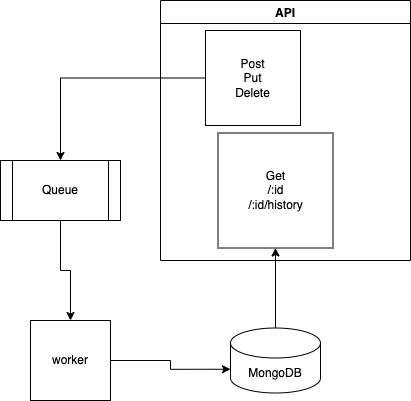

The diagram above was exported from draw.io. Its source (the exported page's mxGraphModel, read from the mxfile embedded in the PNG):
<mxGraphModel dx="1049" dy="586" grid="1" gridSize="10" guides="1" tooltips="1" connect="1" arrows="1" fold="1" page="1" pageScale="1" pageWidth="850" pageHeight="1100" math="0" shadow="0">
  <root>
    <mxCell id="0" />
    <mxCell id="1" parent="0" />
    <mxCell id="8MjKs-7aoaMLQks-yeIM-15" style="edgeStyle=orthogonalEdgeStyle;rounded=0;orthogonalLoop=1;jettySize=auto;html=1;entryX=0.5;entryY=1;entryDx=0;entryDy=0;" edge="1" parent="1" source="8MjKs-7aoaMLQks-yeIM-1" target="8MjKs-7aoaMLQks-yeIM-7">
      <mxGeometry relative="1" as="geometry" />
    </mxCell>
    <mxCell id="8MjKs-7aoaMLQks-yeIM-1" value="MongoDB" style="shape=cylinder3;whiteSpace=wrap;html=1;boundedLbl=1;backgroundOutline=1;size=15;" vertex="1" parent="1">
      <mxGeometry x="530" y="407.5" width="90" height="65" as="geometry" />
    </mxCell>
    <mxCell id="8MjKs-7aoaMLQks-yeIM-17" style="edgeStyle=orthogonalEdgeStyle;rounded=0;orthogonalLoop=1;jettySize=auto;html=1;" edge="1" parent="1" source="8MjKs-7aoaMLQks-yeIM-2" target="8MjKs-7aoaMLQks-yeIM-3">
      <mxGeometry relative="1" as="geometry" />
    </mxCell>
    <mxCell id="8MjKs-7aoaMLQks-yeIM-2" value="Queue" style="shape=process;whiteSpace=wrap;html=1;backgroundOutline=1;" vertex="1" parent="1">
      <mxGeometry x="300" y="240" width="120" height="60" as="geometry" />
    </mxCell>
    <mxCell id="8MjKs-7aoaMLQks-yeIM-19" style="edgeStyle=orthogonalEdgeStyle;rounded=0;orthogonalLoop=1;jettySize=auto;html=1;entryX=0;entryY=0;entryDx=0;entryDy=41.25;entryPerimeter=0;" edge="1" parent="1" source="8MjKs-7aoaMLQks-yeIM-3" target="8MjKs-7aoaMLQks-yeIM-1">
      <mxGeometry relative="1" as="geometry" />
    </mxCell>
    <mxCell id="8MjKs-7aoaMLQks-yeIM-3" value="worker" style="whiteSpace=wrap;html=1;aspect=fixed;" vertex="1" parent="1">
      <mxGeometry x="330" y="400" width="80" height="80" as="geometry" />
    </mxCell>
    <mxCell id="8MjKs-7aoaMLQks-yeIM-16" style="edgeStyle=orthogonalEdgeStyle;rounded=0;orthogonalLoop=1;jettySize=auto;html=1;entryX=0.5;entryY=0;entryDx=0;entryDy=0;" edge="1" parent="1" source="8MjKs-7aoaMLQks-yeIM-8" target="8MjKs-7aoaMLQks-yeIM-2">
      <mxGeometry relative="1" as="geometry" />
    </mxCell>
    <mxCell id="8MjKs-7aoaMLQks-yeIM-8" value="Post&lt;br&gt;Put&lt;br&gt;Delete" style="whiteSpace=wrap;html=1;aspect=fixed;" vertex="1" parent="1">
      <mxGeometry x="505" y="110" width="95" height="95" as="geometry" />
    </mxCell>
    <mxCell id="8MjKs-7aoaMLQks-yeIM-18" value="API" style="swimlane;" vertex="1" parent="1">
      <mxGeometry x="460" y="80" width="250" height="260" as="geometry" />
    </mxCell>
    <mxCell id="8MjKs-7aoaMLQks-yeIM-7" value="Get&lt;br&gt;/:id&lt;br&gt;/:id/history" style="whiteSpace=wrap;html=1;aspect=fixed;" vertex="1" parent="8MjKs-7aoaMLQks-yeIM-18">
      <mxGeometry x="57.5" y="132.5" width="115" height="115" as="geometry" />
    </mxCell>
  </root>
</mxGraphModel>